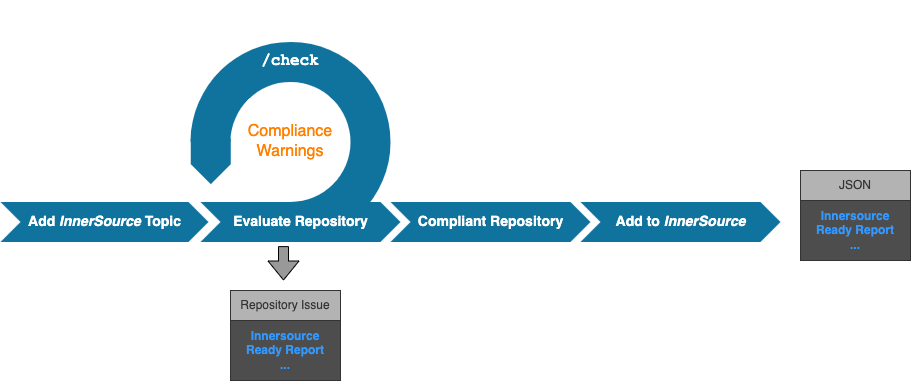

The diagram above was exported from draw.io. Its source (the exported page's mxGraphModel, read from the mxfile embedded in the PNG):
<mxGraphModel dx="1091" dy="523" grid="1" gridSize="10" guides="1" tooltips="1" connect="1" arrows="1" fold="1" page="1" pageScale="1" pageWidth="1100" pageHeight="850" background="none" math="0" shadow="0">
  <root>
    <mxCell id="0" />
    <mxCell id="1" parent="0" />
    <mxCell id="brf7tR4pHE1us93a3u3g-14" value="" style="group" parent="1" vertex="1" connectable="0">
      <mxGeometry x="188.5786437626905" y="39.998643762690506" width="282.842712474619" height="282.842712474619" as="geometry" />
    </mxCell>
    <mxCell id="brf7tR4pHE1us93a3u3g-13" value="" style="group" parent="brf7tR4pHE1us93a3u3g-14" vertex="1" connectable="0">
      <mxGeometry width="282.842712474619" height="282.842712474619" as="geometry" />
    </mxCell>
    <mxCell id="brf7tR4pHE1us93a3u3g-2" value="" style="verticalLabelPosition=bottom;verticalAlign=top;html=1;shape=mxgraph.basic.partConcEllipse;fillColor=#10739E;strokeColor=none;startAngle=0.3762531626299647;endAngle=0.125;arcWidth=0.4;rotation=135;" parent="brf7tR4pHE1us93a3u3g-13" vertex="1">
      <mxGeometry x="41.42135623730951" y="41.42135623730951" width="200" height="200" as="geometry" />
    </mxCell>
    <mxCell id="brf7tR4pHE1us93a3u3g-6" value="&lt;font color=&quot;#ff8000&quot;&gt;Compliance&lt;br style=&quot;font-size: 16px&quot;&gt;Warnings&lt;/font&gt;" style="text;html=1;strokeColor=none;fillColor=none;align=center;verticalAlign=middle;whiteSpace=wrap;rounded=0;fontSize=16;" parent="brf7tR4pHE1us93a3u3g-13" vertex="1">
      <mxGeometry x="96.42135623730951" y="131.4213562373095" width="90" height="20" as="geometry" />
    </mxCell>
    <mxCell id="brf7tR4pHE1us93a3u3g-15" value="&lt;font face=&quot;Courier New&quot;&gt;&lt;b&gt;/check&lt;/b&gt;&lt;/font&gt;" style="text;html=1;strokeColor=none;fillColor=none;align=center;verticalAlign=middle;whiteSpace=wrap;rounded=0;fontSize=16;fontColor=#FFFFFF;" parent="brf7tR4pHE1us93a3u3g-13" vertex="1">
      <mxGeometry x="121.42135623730951" y="51.42135623730951" width="40" height="20" as="geometry" />
    </mxCell>
    <mxCell id="brf7tR4pHE1us93a3u3g-8" value="" style="html=1;shape=mxgraph.infographic.ribbonSimple;notch1=0;notch2=20;fillColor=#10739E;strokeColor=none;align=center;verticalAlign=middle;fontColor=#ffffff;fontSize=14;fontStyle=1;rotation=90;" parent="brf7tR4pHE1us93a3u3g-14" vertex="1">
      <mxGeometry x="39.17135623730951" y="141.1713562373095" width="45" height="40" as="geometry" />
    </mxCell>
    <mxCell id="brf7tR4pHE1us93a3u3g-3" value="Evaluate Repository" style="html=1;shape=mxgraph.infographic.ribbonSimple;notch1=20;notch2=20;fillColor=#10739E;strokeColor=none;align=center;verticalAlign=middle;fontColor=#ffffff;fontSize=14;fontStyle=1;" parent="1" vertex="1">
      <mxGeometry x="240" y="241.42000000000002" width="200" height="40" as="geometry" />
    </mxCell>
    <mxCell id="brf7tR4pHE1us93a3u3g-4" value="Compliant Repository" style="html=1;shape=mxgraph.infographic.ribbonSimple;notch1=20;notch2=20;fillColor=#10739E;strokeColor=none;align=center;verticalAlign=middle;fontColor=#ffffff;fontSize=14;fontStyle=1;" parent="1" vertex="1">
      <mxGeometry x="430" y="241.42000000000002" width="200" height="40" as="geometry" />
    </mxCell>
    <mxCell id="brf7tR4pHE1us93a3u3g-5" value="Add&amp;nbsp;&lt;i&gt;InnerSource&amp;nbsp;&lt;/i&gt;Topic" style="html=1;shape=mxgraph.infographic.ribbonSimple;notch1=20;notch2=20;fillColor=#10739E;strokeColor=none;align=center;verticalAlign=middle;fontColor=#ffffff;fontSize=14;fontStyle=1;" parent="1" vertex="1">
      <mxGeometry x="40" y="241.42000000000002" width="208" height="40" as="geometry" />
    </mxCell>
    <mxCell id="brf7tR4pHE1us93a3u3g-12" value="Add to &lt;i&gt;InnerSource&lt;/i&gt;" style="html=1;shape=mxgraph.infographic.ribbonSimple;notch1=20;notch2=20;fillColor=#10739E;strokeColor=none;align=center;verticalAlign=middle;fontColor=#ffffff;fontSize=14;fontStyle=1;" parent="1" vertex="1">
      <mxGeometry x="620" y="241.42000000000002" width="200" height="40" as="geometry" />
    </mxCell>
    <mxCell id="4" value="" style="shape=flexArrow;endArrow=classic;html=1;fontColor=#666666;fillColor=#999999;exitX=0.415;exitY=1.105;exitDx=0;exitDy=0;exitPerimeter=0;" edge="1" parent="1">
      <mxGeometry width="50" height="50" relative="1" as="geometry">
        <mxPoint x="323" y="285.6200000000001" as="sourcePoint" />
        <mxPoint x="323" y="320" as="targetPoint" />
      </mxGeometry>
    </mxCell>
    <mxCell id="9" value="" style="group" vertex="1" connectable="0" parent="1">
      <mxGeometry x="270" y="330" width="110" height="90" as="geometry" />
    </mxCell>
    <mxCell id="7" value="&lt;font color=&quot;#3399ff&quot;&gt;&lt;span style=&quot;font-family: &amp;#34;helvetica&amp;#34; ; font-size: 12px ; font-style: normal ; font-weight: 700 ; letter-spacing: normal ; text-align: center ; text-indent: 0px ; text-transform: none ; word-spacing: 0px ; display: inline ; float: none&quot;&gt;Innersource&lt;/span&gt;&lt;br style=&quot;font-family: &amp;#34;helvetica&amp;#34; ; font-size: 12px ; font-style: normal ; font-weight: 700 ; letter-spacing: normal ; text-align: center ; text-indent: 0px ; text-transform: none ; word-spacing: 0px&quot;&gt;&lt;span style=&quot;font-family: &amp;#34;helvetica&amp;#34; ; font-size: 12px ; font-style: normal ; font-weight: 700 ; letter-spacing: normal ; text-align: center ; text-indent: 0px ; text-transform: none ; word-spacing: 0px ; display: inline ; float: none&quot;&gt;Ready Report&lt;/span&gt;&lt;br style=&quot;font-family: &amp;#34;helvetica&amp;#34; ; font-size: 12px ; font-style: normal ; font-weight: 700 ; letter-spacing: normal ; text-align: center ; text-indent: 0px ; text-transform: none ; word-spacing: 0px&quot;&gt;&lt;span style=&quot;font-family: &amp;#34;helvetica&amp;#34; ; font-size: 12px ; font-style: normal ; font-weight: 700 ; letter-spacing: normal ; text-align: center ; text-indent: 0px ; text-transform: none ; word-spacing: 0px ; display: inline ; float: none&quot;&gt;...&lt;/span&gt;&lt;/font&gt;" style="rounded=0;whiteSpace=wrap;html=1;labelBackgroundColor=none;fontColor=#007FFF;strokeColor=#333333;fillColor=#4D4D4D;" vertex="1" parent="9">
      <mxGeometry y="30" width="110" height="60" as="geometry" />
    </mxCell>
    <mxCell id="8" value="&lt;font color=&quot;#333333&quot;&gt;Repository Issue&lt;/font&gt;" style="rounded=0;whiteSpace=wrap;html=1;labelBackgroundColor=none;fontColor=#E6E6E6;strokeColor=#333333;fillColor=#B3B3B3;" vertex="1" parent="9">
      <mxGeometry width="110" height="30" as="geometry" />
    </mxCell>
    <mxCell id="11" value="" style="group" vertex="1" connectable="0" parent="1">
      <mxGeometry x="840" y="210" width="110" height="90" as="geometry" />
    </mxCell>
    <mxCell id="12" value="&lt;font color=&quot;#3399ff&quot;&gt;&lt;span style=&quot;font-family: &amp;#34;helvetica&amp;#34; ; font-size: 12px ; font-style: normal ; font-weight: 700 ; letter-spacing: normal ; text-align: center ; text-indent: 0px ; text-transform: none ; word-spacing: 0px ; display: inline ; float: none&quot;&gt;Innersource&lt;/span&gt;&lt;br style=&quot;font-family: &amp;#34;helvetica&amp;#34; ; font-size: 12px ; font-style: normal ; font-weight: 700 ; letter-spacing: normal ; text-align: center ; text-indent: 0px ; text-transform: none ; word-spacing: 0px&quot;&gt;&lt;span style=&quot;font-family: &amp;#34;helvetica&amp;#34; ; font-size: 12px ; font-style: normal ; font-weight: 700 ; letter-spacing: normal ; text-align: center ; text-indent: 0px ; text-transform: none ; word-spacing: 0px ; display: inline ; float: none&quot;&gt;Ready Report&lt;/span&gt;&lt;br style=&quot;font-family: &amp;#34;helvetica&amp;#34; ; font-size: 12px ; font-style: normal ; font-weight: 700 ; letter-spacing: normal ; text-align: center ; text-indent: 0px ; text-transform: none ; word-spacing: 0px&quot;&gt;&lt;span style=&quot;font-family: &amp;#34;helvetica&amp;#34; ; font-size: 12px ; font-style: normal ; font-weight: 700 ; letter-spacing: normal ; text-align: center ; text-indent: 0px ; text-transform: none ; word-spacing: 0px ; display: inline ; float: none&quot;&gt;...&lt;/span&gt;&lt;/font&gt;" style="rounded=0;whiteSpace=wrap;html=1;labelBackgroundColor=none;fontColor=#007FFF;strokeColor=#333333;fillColor=#4D4D4D;" vertex="1" parent="11">
      <mxGeometry y="30" width="110" height="60" as="geometry" />
    </mxCell>
    <mxCell id="13" value="&lt;font color=&quot;#333333&quot;&gt;JSON&lt;/font&gt;" style="rounded=0;whiteSpace=wrap;html=1;labelBackgroundColor=none;fontColor=#E6E6E6;strokeColor=#333333;fillColor=#B3B3B3;" vertex="1" parent="11">
      <mxGeometry width="110" height="30" as="geometry" />
    </mxCell>
  </root>
</mxGraphModel>